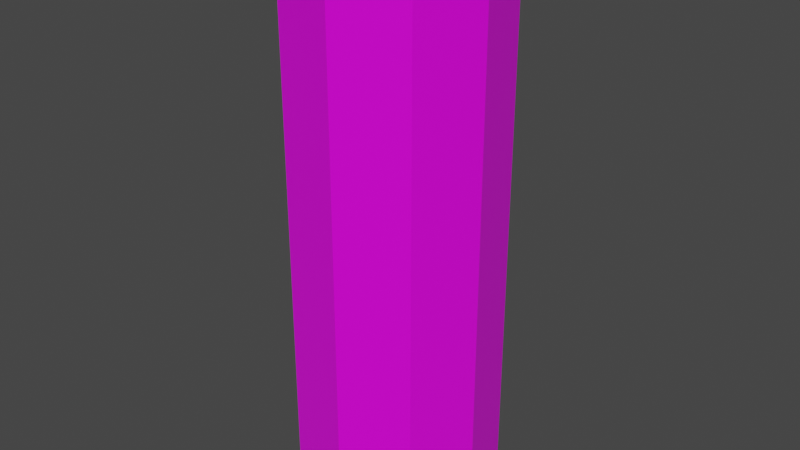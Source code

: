# Source: TreeTrunk.blend  (saved by Blender 3.0.42; exported with 4.5.12 LTS)
import bpy
from mathutils import Matrix  # noqa: F401  (used for matrix-valued properties, if any)

bpy.ops.wm.read_factory_settings(use_empty=True)
scene = bpy.context.scene
scene.name = 'Scene'

# ---- collections
col_collection = bpy.data.collections.new('Collection'); scene.collection.children.link(col_collection)

# ---- images (referenced by path relative to the original .blend; pixels are not part of the script)
import os
ASSET_DIR = os.environ.get("B2B_ASSET_DIR", "")  # directory of the original .blend (textures are referenced by path, not embedded)
HERE = os.path.dirname(os.path.abspath(__file__))  # packed textures are extracted next to this script under _unpacked/

def load_image(name, relpath, width, height, colorspace="sRGB"):
    """Load a texture the original file referenced (path relative to the .blend, or extracted next to this script)."""
    p = next((c for c in (os.path.join(HERE, relpath), os.path.join(ASSET_DIR, relpath)) if relpath and os.path.exists(c)), "")
    if p:
        img = bpy.data.images.load(p, check_existing=True)
        img.name = name
    else:  # same state as the original file: an image datablock whose file is absent (Cycles renders it pink)
        img = bpy.data.images.new(name, width, height)
        img.source = "FILE"
        img.filepath = "//" + (relpath or name)
    img.colorspace_settings.name = colorspace
    return img
img_datepalmbark_png = load_image('DatePalmBark.png', 'Resources/Textures/DatePalmBark.png', 1024, 1024, 'sRGB')

# ---- materials (node trees are filled in below, after node groups)
mat_material = bpy.data.materials.new('Material')
mat_material.alpha_threshold = 0.0
mat_material.use_transparent_shadow = False
mat_material.line_color = (0.0, 0.0, 0.0, 1.0)

# ---- material node trees
mat_material.use_nodes = True; mat_material.node_tree.nodes.clear()
_N = mat_material.node_tree.nodes; _L = mat_material.node_tree.links
n0 = _N.new('ShaderNodeOutputMaterial'); n0.name = 'Material Output'; n0.location = (300, 300)
n1 = _N.new('ShaderNodeBsdfPrincipled'); n1.name = 'Principled BSDF'; n1.location = (10, 300)
n1.distribution = 'GGX'
n1.subsurface_method = 'RANDOM_WALK_SKIN'
n1.inputs[2].default_value = 0.4
n1.inputs[3].default_value = 1.45
n1.inputs[27].default_value = (0.0, 0.0, 0.0, 1.0)
n1.inputs[28].default_value = 1.0
n2 = _N.new('ShaderNodeTexImage'); n2.name = 'Image Texture'; n2.location = (-280, 280)
n2.image = img_datepalmbark_png
_L.new(n1.outputs[0], n0.inputs[0])
_L.new(n2.outputs[0], n1.inputs[0])
n0.is_active_output = True

# ---- world
world_world = bpy.data.worlds.new('World'); scene.world = world_world
world_world.use_nodes = True; world_world.node_tree.nodes.clear()
_N = world_world.node_tree.nodes; _L = world_world.node_tree.links
n0 = _N.new('ShaderNodeOutputWorld'); n0.name = 'World Output'; n0.location = (300, 300)
n1 = _N.new('ShaderNodeBackground'); n1.name = 'Background'; n1.location = (10, 300)
n1.inputs[0].default_value = (0.05088, 0.05088, 0.05088, 1.0)
_L.new(n1.outputs[0], n0.inputs[0])
n0.is_active_output = True
world_world.color = (0.05088, 0.05088, 0.05088)
world_world.use_sun_shadow = False
world_world.sun_shadow_jitter_overblur = 0.0

# ---- meshes
me_cube = bpy.data.meshes.new('Cube')
me_cube.from_pydata([(2.25, 2.25, 6.0), (2.25, 2.25, 0.0), (2.25, 0.75, 6.0), (2.25, 0.75, 0.0), (0.75, 2.25, 6.0), (0.75, 2.25, 0.0), (0.75, 0.75, 6.0), (0.75, 0.75, 0.0), (1.5, 2.443, 0.0), (1.5, 0.5567, 6.0), (1.5, 0.5567, 0.0), (1.5, 2.443, 6.0), (0.5567, 1.5, 0.0), (2.443, 1.5, 6.0), (0.5567, 1.5, 6.0), (2.443, 1.5, 0.0), (1.5, 0.5567, 6.0), (0.75, 0.75, 6.0), (2.443, 1.5, 6.0), (2.25, 0.75, 6.0), (0.5567, 1.5, 6.0), (0.75, 2.25, 6.0), (1.5, 2.443, 6.0), (2.25, 2.25, 6.0), (0.5567, 1.5, 0.0), (0.75, 0.75, 0.0), (1.5, 2.443, 0.0), (0.75, 2.25, 0.0), (1.5, 0.5567, 0.0), (2.25, 0.75, 0.0), (2.443, 1.5, 0.0), (2.25, 2.25, 0.0)], [], [(28, 16, 17, 7), (12, 20, 21, 27), (15, 18, 19, 29), (26, 22, 23, 31), (27, 21, 22, 26), (29, 19, 16, 28), (24, 5, 8, 1, 30, 3, 10, 25), (9, 2, 13, 0, 11, 4, 14, 6), (31, 23, 18, 15), (7, 17, 20, 12)])
_uv = me_cube.uv_layers.new(name='UVMap')
_uv.uv.foreach_set('vector', [0.3868, -4.843e-07, 0.3868, 1.0, 0.2578, 1.0, 0.2578, -3.055e-07, 0.1289, -1.267e-07, 0.1289, 1.0, 0.0, 1.0, 2.98e-07, -1.267e-07, 0.6132, 2.384e-07, 0.6132, 1.0, 0.4843, 1.0, 0.4843, 0.0, 0.8711, 5.96e-07, 0.8711, 1.0, 0.7422, 1.0, 0.7422, 4.768e-07, 1.0, 5.96e-07, 1.0, 1.0, 0.8711, 1.0, 0.8711, 5.96e-07, 0.5157, -7.823e-07, 0.5157, 1.0, 0.3868, 1.0, 0.3868, -4.843e-07, 0.6289, -5.96e-08, 1.0, 0.2049, 1.0, 0.6289, 0.7951, 1.0, 0.3711, 1.0, 2.384e-07, 0.7951, 0.0, 0.3711, 0.2049, 1.788e-07, 2.682e-07, 0.6289, 2.682e-07, 0.2049, 0.3711, 2.98e-07, 0.7951, 2.98e-08, 1.0, 0.3711, 1.0, 0.7951, 0.6289, 1.0, 0.2049, 1.0, 0.7422, 4.768e-07, 0.7422, 1.0, 0.6132, 1.0, 0.6132, 2.384e-07, 0.2578, -3.055e-07, 0.2578, 1.0, 0.1289, 1.0, 0.1289, -1.267e-07])
me_cube.materials.append(mat_material)
me_cube.use_remesh_preserve_volume = False
me_cube.use_remesh_preserve_attributes = False
me_cube.use_mirror_vertex_groups = False
me_cube.update()

# ---- objects
ob_cube = bpy.data.objects.new('Cube', me_cube)

# ---- transforms, parenting, visibility, modifiers, constraints
ob_cube.location = (0.0, 0.0, 0.0)
ob_cube.lock_rotations_4d = False
ob_cube.empty_display_type = 'ARROWS'
ob_cube.lineart.crease_threshold = 0.0
_vg = ob_cube.vertex_groups.new(name='Top')
_vg = ob_cube.vertex_groups.new(name='Bottom')
_vg = ob_cube.vertex_groups.new(name='Middle')

# ---- collection membership
col_collection.objects.link(ob_cube)

# ---- scene / render settings (as saved in the file)
scene.frame_start = 1; scene.frame_end = 250; scene.frame_set(1)
scene.render.engine = 'BLENDER_EEVEE_NEXT'
scene.cycles.sampling_pattern = 'TABULATED_SOBOL'
scene.cycles.use_light_tree = False
scene.view_settings.view_transform = 'Filmic'
bpy.context.view_layer.update()

# ---- added for rendering (the .blend has no active camera and no usable light): camera, sun
cam_auto = bpy.data.cameras.new('AutoCamera')
cam_auto.lens = 50.0
cam_auto.sensor_width = 36.0
cam_auto.clip_end = 1000.0
ob_auto_camera = bpy.data.objects.new('AutoCamera', cam_auto)
scene.collection.objects.link(ob_auto_camera)
ob_auto_camera.location = (7.57548, -5.79058, 7.86039)
ob_auto_camera.rotation_euler = (1.09748, -7.21219e-08, 0.694738)
scene.camera = ob_auto_camera
light_auto_sun = bpy.data.lights.new('AutoSun', 'SUN')
light_auto_sun.energy = 3.0
light_auto_sun.angle = 0.0523599
ob_auto_sun = bpy.data.objects.new('AutoSun', light_auto_sun)
scene.collection.objects.link(ob_auto_sun)
ob_auto_sun.rotation_euler = (0.872665, 0.174533, 0.523599)
bpy.context.view_layer.update()
